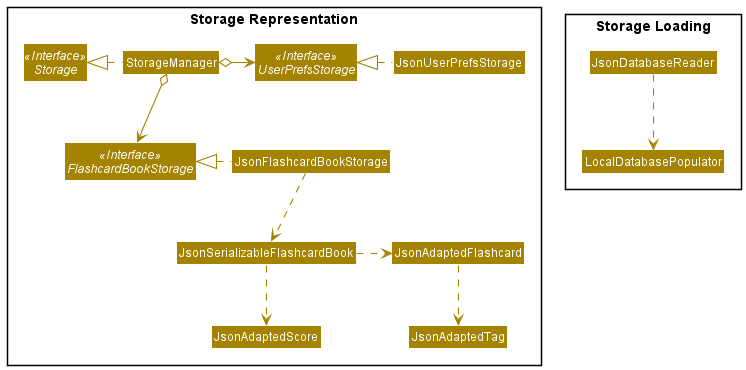

The diagram above was rendered by PlantUML. Its source (embedded in the PNG):
@startuml
!include style.puml
skinparam arrowThickness 1.1
skinparam arrowColor STORAGE_COLOR
skinparam classBackgroundColor STORAGE_COLOR

package "Storage Representation" {
Interface Storage <<Interface>>
Interface UserPrefsStorage <<Interface>>
Interface FlashcardBookStorage <<Interface>>

Class StorageManager
Class JsonUserPrefsStorage
Class JsonFlashcardBookStorage

StorageManager .left.|> Storage
StorageManager o-right-> UserPrefsStorage
StorageManager o--> FlashcardBookStorage

JsonUserPrefsStorage .left.|> UserPrefsStorage

JsonFlashcardBookStorage .left.|> FlashcardBookStorage
JsonFlashcardBookStorage .down.> JsonSerializableFlashcardBook
JsonSerializableFlashcardBook .right.> JsonAdaptedFlashcard
JsonAdaptedFlashcard .down.> JsonAdaptedTag
JsonSerializableFlashcardBook .down.> JsonAdaptedScore

}

package "Storage Loading" {
    Class LocalDatabasePopulator
    Class JsonDatabaseReader
  JsonDatabaseReader .down.> LocalDatabasePopulator
}
@enduml